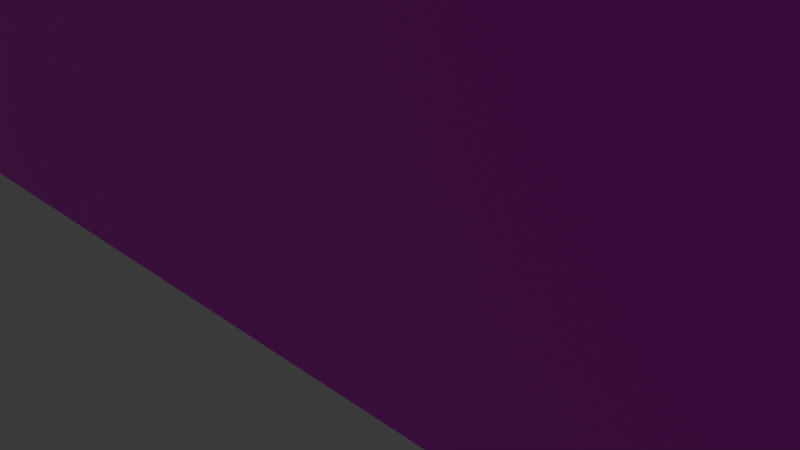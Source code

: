 # Source: Area.blend  (saved by Blender 4.4.32; exported with 4.5.12 LTS)
import bpy
from mathutils import Matrix  # noqa: F401  (used for matrix-valued properties, if any)

bpy.ops.wm.read_factory_settings(use_empty=True)
scene = bpy.context.scene
scene.name = 'Scene'

# ---- collections
col_collection = bpy.data.collections.new('Collection'); scene.collection.children.link(col_collection)

# ---- images (referenced by path relative to the original .blend; pixels are not part of the script)
import os
ASSET_DIR = os.environ.get("B2B_ASSET_DIR", "")  # directory of the original .blend (textures are referenced by path, not embedded)
HERE = os.path.dirname(os.path.abspath(__file__))  # packed textures are extracted next to this script under _unpacked/

def load_image(name, relpath, width, height, colorspace="sRGB"):
    """Load a texture the original file referenced (path relative to the .blend, or extracted next to this script)."""
    p = next((c for c in (os.path.join(HERE, relpath), os.path.join(ASSET_DIR, relpath)) if relpath and os.path.exists(c)), "")
    if p:
        img = bpy.data.images.load(p, check_existing=True)
        img.name = name
    else:  # same state as the original file: an image datablock whose file is absent (Cycles renders it pink)
        img = bpy.data.images.new(name, width, height)
        img.source = "FILE"
        img.filepath = "//" + (relpath or name)
    img.colorspace_settings.name = colorspace
    return img
img_keepout_png = load_image('KeepOut.png', 'KeepOut.png', 1024, 1024, 'sRGB')

# ---- materials (node trees are filled in below, after node groups)
mat_material = bpy.data.materials.new('Material')
mat_material.surface_render_method = 'BLENDED'
mat_material.blend_method = 'BLEND'
mat_material.alpha_threshold = 0.0
mat_material.roughness = 0.5
mat_material.line_color = (0.0, 0.0, 0.0, 1.0)

# ---- material node trees
mat_material.use_nodes = True; mat_material.node_tree.nodes.clear()
_N = mat_material.node_tree.nodes; _L = mat_material.node_tree.links
n0 = _N.new('ShaderNodeOutputMaterial'); n0.name = 'Material Output'; n0.location = (343, 273)
n1 = _N.new('ShaderNodeBsdfPrincipled'); n1.name = 'Principled BSDF'; n1.location = (-50, 327)
n1.inputs[3].default_value = 1.45
n2 = _N.new('ShaderNodeTexImage'); n2.name = '画像テクスチャ'; n2.location = (-478, 247)
n2.image = img_keepout_png
_L.new(n1.outputs[0], n0.inputs[0])
_L.new(n2.outputs[0], n1.inputs[0])
n0.is_active_output = True

# ---- world
world_world = bpy.data.worlds.new('World'); scene.world = world_world
world_world.use_nodes = True; world_world.node_tree.nodes.clear()
_N = world_world.node_tree.nodes; _L = world_world.node_tree.links
n0 = _N.new('ShaderNodeOutputWorld'); n0.name = 'World Output'; n0.location = (300, 300)
n1 = _N.new('ShaderNodeBackground'); n1.name = 'Background'; n1.location = (10, 300)
n1.inputs[0].default_value = (0.05088, 0.05088, 0.05088, 1.0)
_L.new(n1.outputs[0], n0.inputs[0])
n0.is_active_output = True
world_world.color = (0.05088, 0.05088, 0.05088)
world_world.sun_shadow_jitter_overblur = 0.0

# ---- cameras
cam_camera = bpy.data.cameras.new('Camera')
cam_camera.clip_end = 100.0
cam_camera.ortho_scale = 7.314

# ---- lights
light_light = bpy.data.lights.new('Light', 'POINT')
light_light.energy = 1000.0
light_light.shadow_soft_size = 0.1

# ---- meshes
me_x = bpy.data.meshes.new('平面')
me_x.from_pydata([(400.0, -3.02e-05, 58.21), (400.0, -3.02e-05, -1.786), (-400.0, 3.02e-05, 58.21), (-400.0, 3.02e-05, -1.786)], [], [(0, 1, 3, 2)])
_uv = me_x.uv_layers.new(name='UVマップ')
_uv.uv.foreach_set('vector', [-4.294, 1.074, -4.294, -0.1523, 5.288, -0.1523, 5.288, 1.074])
me_x.materials.append(mat_material)
me_x.update()

# ---- objects
ob_light = bpy.data.objects.new('Light', light_light)
ob_camera = bpy.data.objects.new('Camera', cam_camera)
ob_x = bpy.data.objects.new('平面', me_x)

# ---- transforms, parenting, visibility, modifiers, constraints
ob_light.location = (4.076, 1.005, 5.904)
ob_light.rotation_euler = (0.6503, 0.05522, 1.866)
ob_light.lock_rotations_4d = False
ob_light.empty_display_type = 'ARROWS'
ob_light.color = (0.0, 0.0, 0.0, 0.0)
ob_light.lineart.crease_threshold = 0.0
ob_camera.location = (7.359, -6.926, 4.958)
ob_camera.rotation_euler = (1.109, 0.0, 0.8149)
ob_camera.lock_rotations_4d = False
ob_camera.empty_display_type = 'ARROWS'
ob_camera.color = (0.0, 0.0, 0.0, 0.0)
ob_camera.display_type = 'WIRE'
ob_camera.lineart.crease_threshold = 0.0
ob_x.location = (0.0, 0.0, 0.0)
ob_x.scale = (3.0, 1.0, 1.5)

# ---- collection membership
col_collection.objects.link(ob_light)
col_collection.objects.link(ob_camera)
col_collection.objects.link(ob_x)

# ---- scene / render settings (as saved in the file)
scene.camera = ob_camera
scene.frame_start = 1; scene.frame_end = 250; scene.frame_set(1)
scene.render.engine = 'CYCLES'
bpy.context.view_layer.update()

